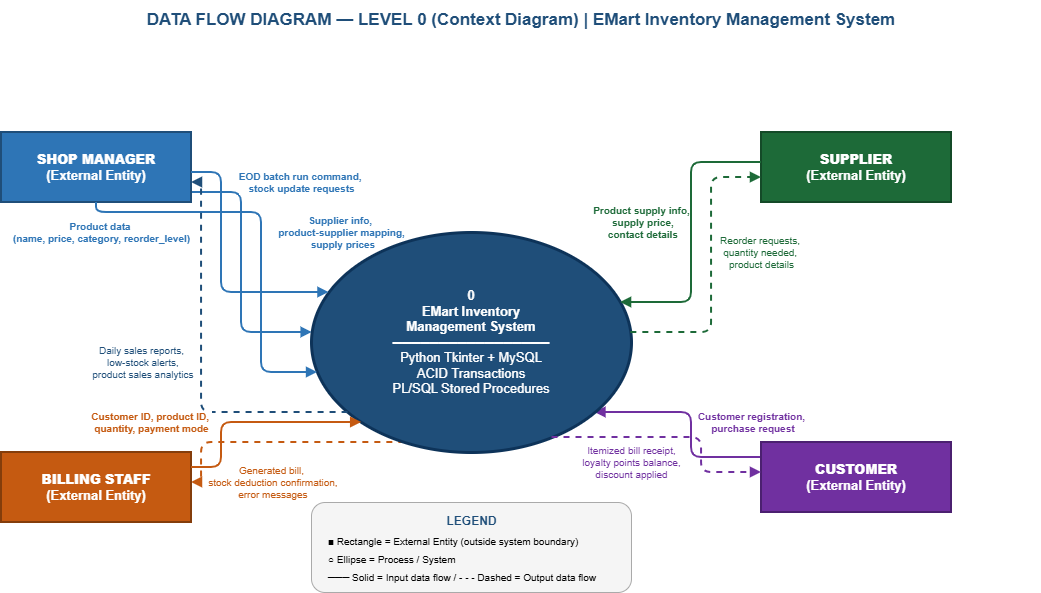

The diagram above was exported from draw.io. Its source (the exported page's mxGraphModel, read from the mxfile embedded in the PNG):
<mxGraphModel dx="1073" dy="728" grid="1" gridSize="10" guides="1" tooltips="1" connect="1" arrows="1" fold="1" page="1" pageScale="1" pageWidth="850" pageHeight="1100" math="0" shadow="0">
  <root>
    <mxCell id="0" />
    <mxCell id="1" parent="0" />
    <mxCell id="mf2" edge="1" parent="1" source="manager" style="edgeStyle=orthogonalEdgeStyle;html=1;strokeColor=#2E75B6;strokeWidth=2;fontColor=#2E75B6;fontSize=10;fontStyle=1;endArrow=block;endFill=1;" target="system" value="Supplier info,&amp;nbsp;&lt;div&gt;product-supplier mapping,&lt;div&gt;&amp;nbsp;supply prices&lt;/div&gt;&lt;/div&gt;">
      <mxGeometry relative="1" x="-0.309" y="100" as="geometry">
        <mxPoint y="-1" as="offset" />
        <Array as="points">
          <mxPoint x="155" y="210" />
          <mxPoint x="300" y="210" />
          <mxPoint x="300" y="350" />
          <mxPoint x="370" y="350" />
        </Array>
      </mxGeometry>
    </mxCell>
    <mxCell id="bf2" edge="1" parent="1" source="system" style="edgeStyle=orthogonalEdgeStyle;html=1;strokeColor=#C55A11;strokeWidth=2;fontColor=#C55A11;fontSize=10;dashed=1;endArrow=block;endFill=1;" target="billing" value="Generated bill,&lt;div&gt;&amp;nbsp;stock deduction confirmation,&lt;/div&gt;&lt;div&gt;&amp;nbsp;error messages&lt;/div&gt;">
      <mxGeometry relative="1" x="0.0527" y="40" as="geometry">
        <mxPoint as="offset" />
        <Array as="points">
          <mxPoint x="370" y="460" />
          <mxPoint x="260" y="460" />
          <mxPoint x="260" y="500" />
          <mxPoint x="155" y="500" />
        </Array>
      </mxGeometry>
    </mxCell>
    <mxCell id="cf1" edge="1" parent="1" source="customer" style="edgeStyle=orthogonalEdgeStyle;html=1;strokeColor=#7030A0;strokeWidth=2;fontColor=#7030A0;fontSize=10;fontStyle=1;endArrow=block;endFill=1;" target="system" value="Customer registration,&lt;div&gt;&amp;nbsp;purchase request&lt;/div&gt;">
      <mxGeometry relative="1" x="-0.9055" y="-35" as="geometry">
        <mxPoint x="-1" as="offset" />
        <Array as="points">
          <mxPoint x="820" y="475" />
          <mxPoint x="750" y="475" />
          <mxPoint x="750" y="430" />
          <mxPoint x="690" y="430" />
        </Array>
      </mxGeometry>
    </mxCell>
    <mxCell id="title" parent="1" style="text;html=1;strokeColor=none;fillColor=none;align=center;verticalAlign=middle;whiteSpace=wrap;rounded=0;fontSize=17;fontStyle=1;fontColor=#1F4E79;" value="DATA FLOW DIAGRAM — LEVEL 0 (Context Diagram) | EMart Inventory Management System" vertex="1">
      <mxGeometry height="40" width="1040" x="60" y="18" as="geometry" />
    </mxCell>
    <mxCell id="system" parent="1" style="ellipse;whiteSpace=wrap;html=1;fillColor=#1F4E79;strokeColor=#0D3359;fontColor=#FFFFFF;fontSize=13;strokeWidth=3;" value="&lt;b&gt;0&lt;br&gt;EMart Inventory&lt;br&gt;Management System&lt;/b&gt;&lt;br&gt;─────────────────&lt;br&gt;Python Tkinter + MySQL&lt;br&gt;ACID Transactions&lt;br&gt;PL/SQL Stored Procedures" vertex="1">
      <mxGeometry height="220" width="320" x="370" y="250" as="geometry" />
    </mxCell>
    <mxCell id="manager" parent="1" style="rounded=0;whiteSpace=wrap;html=1;fillColor=#2E75B6;strokeColor=#1F4E79;fontColor=#FFFFFF;fontSize=13;fontStyle=1;strokeWidth=2;" value="&lt;b&gt;SHOP MANAGER&lt;/b&gt;&lt;br&gt;(External Entity)" vertex="1">
      <mxGeometry height="70" width="190" x="60" y="150" as="geometry" />
    </mxCell>
    <mxCell id="billing" parent="1" style="rounded=0;whiteSpace=wrap;html=1;fillColor=#C55A11;strokeColor=#843D0B;fontColor=#FFFFFF;fontSize=13;fontStyle=1;strokeWidth=2;" value="&lt;b&gt;BILLING STAFF&lt;/b&gt;&lt;br&gt;(External Entity)" vertex="1">
      <mxGeometry height="70" width="190" x="60" y="470" as="geometry" />
    </mxCell>
    <mxCell id="customer" parent="1" style="rounded=0;whiteSpace=wrap;html=1;fillColor=#7030A0;strokeColor=#4B2070;fontColor=#FFFFFF;fontSize=13;fontStyle=1;strokeWidth=2;" value="&lt;b&gt;CUSTOMER&lt;/b&gt;&lt;br&gt;(External Entity)" vertex="1">
      <mxGeometry height="70" width="190" x="820" y="460" as="geometry" />
    </mxCell>
    <mxCell id="supplier" parent="1" style="rounded=0;whiteSpace=wrap;html=1;fillColor=#1D6A38;strokeColor=#144A28;fontColor=#FFFFFF;fontSize=13;fontStyle=1;strokeWidth=2;" value="&lt;b&gt;SUPPLIER&lt;/b&gt;&lt;br&gt;(External Entity)" vertex="1">
      <mxGeometry height="70" width="190" x="820" y="150" as="geometry" />
    </mxCell>
    <mxCell id="mf1" edge="1" parent="1" source="manager" style="edgeStyle=orthogonalEdgeStyle;html=1;strokeColor=#2E75B6;strokeWidth=2;fontColor=#2E75B6;fontSize=10;fontStyle=1;endArrow=block;endFill=1;" target="system" value="Product data&amp;nbsp;&lt;div&gt;(name, price, category, reorder_level)&lt;/div&gt;">
      <mxGeometry relative="1" x="-1" y="-108" as="geometry">
        <mxPoint x="-90" y="-48" as="offset" />
        <Array as="points">
          <mxPoint x="155" y="190" />
          <mxPoint x="280" y="190" />
          <mxPoint x="280" y="310" />
          <mxPoint x="370" y="310" />
        </Array>
      </mxGeometry>
    </mxCell>
    <mxCell id="mf3" edge="1" parent="1" source="manager" style="edgeStyle=orthogonalEdgeStyle;html=1;strokeColor=#2E75B6;strokeWidth=2;fontColor=#2E75B6;fontSize=10;fontStyle=1;endArrow=block;endFill=1;" target="system" value="EOD batch run command,&amp;nbsp;&lt;div&gt;stock update requests&lt;/div&gt;">
      <mxGeometry relative="1" x="-0.1047" y="50" as="geometry">
        <mxPoint x="-10" y="-30" as="offset" />
        <Array as="points">
          <mxPoint x="155" y="230" />
          <mxPoint x="320" y="230" />
          <mxPoint x="320" y="390" />
          <mxPoint x="370" y="390" />
        </Array>
      </mxGeometry>
    </mxCell>
    <mxCell id="mf4" edge="1" parent="1" source="system" style="edgeStyle=orthogonalEdgeStyle;html=1;strokeColor=#1F4E79;strokeWidth=2;fontColor=#1F4E79;fontSize=10;dashed=1;endArrow=block;endFill=1;" target="manager" value="Daily sales reports,&lt;div&gt;&amp;nbsp;low-stock alerts,&lt;/div&gt;&lt;div&gt;&amp;nbsp;product sales analytics&lt;/div&gt;">
      <mxGeometry relative="1" x="0.0167" y="60" as="geometry">
        <mxPoint as="offset" />
        <Array as="points">
          <mxPoint x="370" y="430" />
          <mxPoint x="260" y="430" />
          <mxPoint x="260" y="200" />
          <mxPoint x="155" y="200" />
        </Array>
      </mxGeometry>
    </mxCell>
    <mxCell id="bf1" edge="1" parent="1" source="billing" style="edgeStyle=orthogonalEdgeStyle;html=1;strokeColor=#C55A11;strokeWidth=2;fontColor=#C55A11;fontSize=10;fontStyle=1;endArrow=block;endFill=1;" target="system" value="Customer ID, product ID,&amp;nbsp;&lt;div&gt;quantity, payment mode&lt;/div&gt;">
      <mxGeometry relative="1" x="-1" y="60" as="geometry">
        <mxPoint x="-40" y="15" as="offset" />
        <Array as="points">
          <mxPoint x="155" y="485" />
          <mxPoint x="280" y="485" />
          <mxPoint x="280" y="440" />
          <mxPoint x="370" y="440" />
        </Array>
      </mxGeometry>
    </mxCell>
    <mxCell id="sf1" edge="1" parent="1" source="supplier" style="edgeStyle=orthogonalEdgeStyle;html=1;strokeColor=#1D6A38;strokeWidth=2;fontColor=#1D6A38;fontSize=10;fontStyle=1;endArrow=block;endFill=1;" target="system" value="Product supply info,&lt;div&gt;&amp;nbsp;supply price,&lt;/div&gt;&lt;div&gt;&amp;nbsp;contact details&lt;/div&gt;">
      <mxGeometry relative="1" x="-0.075" y="-50" as="geometry">
        <mxPoint y="1" as="offset" />
        <Array as="points">
          <mxPoint x="820" y="180" />
          <mxPoint x="750" y="180" />
          <mxPoint x="750" y="320" />
          <mxPoint x="690" y="320" />
        </Array>
      </mxGeometry>
    </mxCell>
    <mxCell id="sf2" edge="1" parent="1" source="system" style="edgeStyle=orthogonalEdgeStyle;html=1;strokeColor=#1D6A38;strokeWidth=2;fontColor=#1D6A38;fontSize=10;dashed=1;endArrow=block;endFill=1;" target="supplier" value="Reorder requests,&amp;nbsp;&lt;div&gt;quantity needed,&amp;nbsp;&lt;/div&gt;&lt;div&gt;product details&lt;/div&gt;">
      <mxGeometry relative="1" x="0.1255" y="-50" as="geometry">
        <mxPoint as="offset" />
        <Array as="points">
          <mxPoint x="690" y="350" />
          <mxPoint x="770" y="350" />
          <mxPoint x="770" y="195" />
          <mxPoint x="820" y="195" />
        </Array>
      </mxGeometry>
    </mxCell>
    <mxCell id="cf2" edge="1" parent="1" source="system" style="edgeStyle=orthogonalEdgeStyle;html=1;strokeColor=#7030A0;strokeWidth=2;fontColor=#7030A0;fontSize=10;dashed=1;endArrow=block;endFill=1;" target="customer" value="Itemized bill receipt,&lt;div&gt;&amp;nbsp;loyalty points balance,&amp;nbsp;&lt;/div&gt;&lt;div&gt;discount applied&lt;/div&gt;">
      <mxGeometry relative="1" x="-0.3496" y="-25" as="geometry">
        <mxPoint x="-1" as="offset" />
        <Array as="points">
          <mxPoint x="690" y="455" />
          <mxPoint x="760" y="455" />
          <mxPoint x="760" y="490" />
          <mxPoint x="820" y="490" />
        </Array>
      </mxGeometry>
    </mxCell>
    <mxCell id="leg_box" parent="1" style="rounded=1;whiteSpace=wrap;html=1;fillColor=#F5F5F5;strokeColor=#AAAAAA;strokeWidth=1;" value="" vertex="1">
      <mxGeometry height="90" width="320" x="370" y="520" as="geometry" />
    </mxCell>
    <mxCell id="leg_title" parent="1" style="text;html=1;strokeColor=none;fillColor=none;align=center;fontSize=12;fontStyle=1;fontColor=#1F4E79;" value="LEGEND" vertex="1">
      <mxGeometry height="20" width="320" x="370" y="525" as="geometry" />
    </mxCell>
    <mxCell id="leg1" parent="1" style="text;html=1;strokeColor=none;fillColor=none;align=left;fontSize=10;spacingLeft=10;" value="■ Rectangle = External Entity (outside system boundary)" vertex="1">
      <mxGeometry height="18" width="310" x="375" y="547" as="geometry" />
    </mxCell>
    <mxCell id="leg2" parent="1" style="text;html=1;strokeColor=none;fillColor=none;align=left;fontSize=10;spacingLeft=10;" value="○ Ellipse = Process / System" vertex="1">
      <mxGeometry height="18" width="310" x="375" y="565" as="geometry" />
    </mxCell>
    <mxCell id="leg3" parent="1" style="text;html=1;strokeColor=none;fillColor=none;align=left;fontSize=10;spacingLeft=10;" value="─── Solid = Input data flow  /  - - - Dashed = Output data flow" vertex="1">
      <mxGeometry height="18" width="310" x="375" y="583" as="geometry" />
    </mxCell>
  </root>
</mxGraphModel>